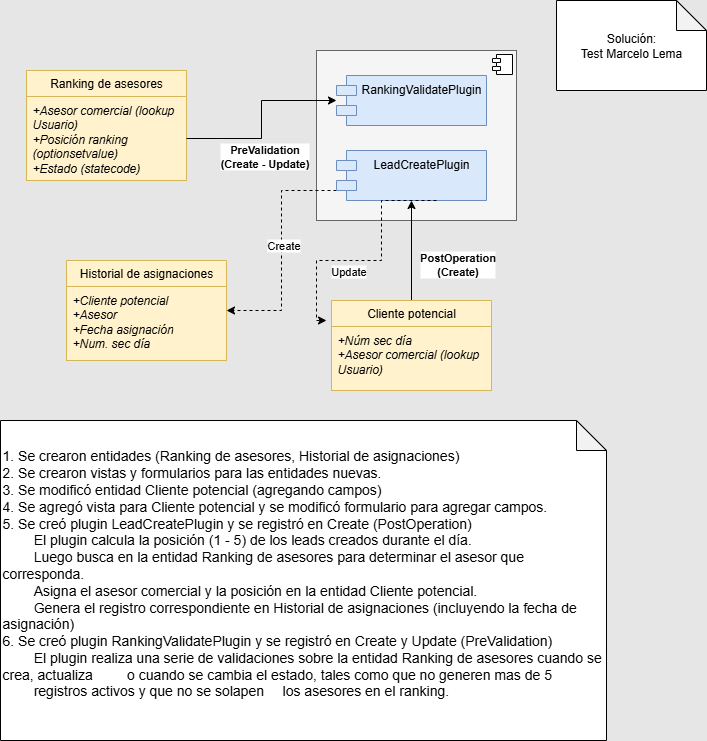

The diagram above was exported from draw.io. Its source (the exported page's mxGraphModel, read from the mxfile embedded in the PNG):
<mxGraphModel dx="1426" dy="743" grid="1" gridSize="10" guides="1" tooltips="1" connect="1" arrows="1" fold="1" page="1" pageScale="1" pageWidth="827" pageHeight="1169" background="#E6E6E6" math="0" shadow="0">
  <root>
    <mxCell id="0" />
    <mxCell id="1" parent="0" />
    <mxCell id="F4Bcy7MZoGlN8Kw7cCW7-20" value="&lt;p style=&quot;margin:0px;margin-top:6px;text-align:center;&quot;&gt;&lt;br&gt;&lt;/p&gt;" style="align=left;overflow=fill;html=1;dropTarget=0;whiteSpace=wrap;fillColor=#f5f5f5;fontColor=#333333;strokeColor=#666666;" parent="1" vertex="1">
      <mxGeometry x="430" y="70" width="200" height="170" as="geometry" />
    </mxCell>
    <mxCell id="F4Bcy7MZoGlN8Kw7cCW7-21" value="" style="shape=component;jettyWidth=8;jettyHeight=4;" parent="F4Bcy7MZoGlN8Kw7cCW7-20" vertex="1">
      <mxGeometry x="1" width="20" height="20" relative="1" as="geometry">
        <mxPoint x="-24" y="4" as="offset" />
      </mxGeometry>
    </mxCell>
    <mxCell id="F4Bcy7MZoGlN8Kw7cCW7-28" style="edgeStyle=orthogonalEdgeStyle;rounded=0;orthogonalLoop=1;jettySize=auto;html=1;entryX=1;entryY=0.5;entryDx=0;entryDy=0;dashed=1;" parent="1" source="F4Bcy7MZoGlN8Kw7cCW7-2" target="F4Bcy7MZoGlN8Kw7cCW7-8" edge="1">
      <mxGeometry relative="1" as="geometry">
        <Array as="points">
          <mxPoint x="395" y="210" />
          <mxPoint x="395" y="330" />
        </Array>
      </mxGeometry>
    </mxCell>
    <mxCell id="WUlfKK4Cqqpom-nqNxjl-3" value="Create" style="edgeLabel;html=1;align=center;verticalAlign=middle;resizable=0;points=[];" parent="F4Bcy7MZoGlN8Kw7cCW7-28" vertex="1" connectable="0">
      <mxGeometry x="-0.0534" y="1" relative="1" as="geometry">
        <mxPoint as="offset" />
      </mxGeometry>
    </mxCell>
    <mxCell id="F4Bcy7MZoGlN8Kw7cCW7-2" value="LeadCreatePlugin" style="shape=module;align=left;spacingLeft=20;align=center;verticalAlign=top;whiteSpace=wrap;html=1;fillColor=#dae8fc;strokeColor=#6c8ebf;" parent="1" vertex="1">
      <mxGeometry x="450" y="170" width="150" height="50" as="geometry" />
    </mxCell>
    <mxCell id="F4Bcy7MZoGlN8Kw7cCW7-3" value="RankingValidatePlugin" style="shape=module;align=left;spacingLeft=20;align=center;verticalAlign=top;whiteSpace=wrap;html=1;fillColor=#dae8fc;strokeColor=#6c8ebf;" parent="1" vertex="1">
      <mxGeometry x="450" y="95" width="150" height="50" as="geometry" />
    </mxCell>
    <mxCell id="F4Bcy7MZoGlN8Kw7cCW7-8" value="Historial de asignaciones" style="swimlane;fontStyle=0;childLayout=stackLayout;horizontal=1;startSize=26;fillColor=#fff2cc;horizontalStack=0;resizeParent=1;resizeParentMax=0;resizeLast=0;collapsible=1;marginBottom=0;whiteSpace=wrap;html=1;strokeColor=#d6b656;gradientColor=none;" parent="1" vertex="1">
      <mxGeometry x="180" y="280" width="160" height="100" as="geometry" />
    </mxCell>
    <mxCell id="F4Bcy7MZoGlN8Kw7cCW7-9" value="&lt;div&gt;&lt;i&gt;+Cliente potencial&lt;br&gt;+Asesor&lt;br&gt;+Fecha asignación&lt;br&gt;+Num. sec día&lt;br&gt;&lt;/i&gt;&lt;/div&gt;" style="text;strokeColor=#d6b656;fillColor=#fff2cc;align=left;verticalAlign=top;spacingLeft=4;spacingRight=4;overflow=hidden;rotatable=0;points=[[0,0.5],[1,0.5]];portConstraint=eastwest;whiteSpace=wrap;html=1;gradientColor=none;" parent="F4Bcy7MZoGlN8Kw7cCW7-8" vertex="1">
      <mxGeometry y="26" width="160" height="74" as="geometry" />
    </mxCell>
    <mxCell id="F4Bcy7MZoGlN8Kw7cCW7-12" value="Ranking de asesores" style="swimlane;fontStyle=0;childLayout=stackLayout;horizontal=1;startSize=26;fillColor=#fff2cc;horizontalStack=0;resizeParent=1;resizeParentMax=0;resizeLast=0;collapsible=1;marginBottom=0;whiteSpace=wrap;html=1;strokeColor=#d6b656;gradientColor=none;" parent="1" vertex="1">
      <mxGeometry x="140" y="90" width="160" height="110" as="geometry" />
    </mxCell>
    <mxCell id="F4Bcy7MZoGlN8Kw7cCW7-13" value="&lt;i&gt;+Asesor comercial (lookup Usuario)&lt;br&gt;+Posición ranking (optionsetvalue)&lt;br&gt;+Estado (statecode)&lt;/i&gt;" style="text;strokeColor=#d6b656;fillColor=#fff2cc;align=left;verticalAlign=top;spacingLeft=4;spacingRight=4;overflow=hidden;rotatable=0;points=[[0,0.5],[1,0.5]];portConstraint=eastwest;whiteSpace=wrap;html=1;gradientColor=none;" parent="F4Bcy7MZoGlN8Kw7cCW7-12" vertex="1">
      <mxGeometry y="26" width="160" height="84" as="geometry" />
    </mxCell>
    <mxCell id="F4Bcy7MZoGlN8Kw7cCW7-22" style="edgeStyle=orthogonalEdgeStyle;rounded=0;orthogonalLoop=1;jettySize=auto;html=1;" parent="1" source="F4Bcy7MZoGlN8Kw7cCW7-14" target="F4Bcy7MZoGlN8Kw7cCW7-2" edge="1">
      <mxGeometry relative="1" as="geometry" />
    </mxCell>
    <mxCell id="F4Bcy7MZoGlN8Kw7cCW7-23" value="&lt;b&gt;PostOperation&lt;br&gt;(Create)&lt;/b&gt;" style="edgeLabel;html=1;align=center;verticalAlign=middle;resizable=0;points=[];" parent="F4Bcy7MZoGlN8Kw7cCW7-22" vertex="1" connectable="0">
      <mxGeometry x="-0.26" y="3" relative="1" as="geometry">
        <mxPoint x="48" as="offset" />
      </mxGeometry>
    </mxCell>
    <mxCell id="F4Bcy7MZoGlN8Kw7cCW7-14" value="Cliente potencial" style="swimlane;fontStyle=0;childLayout=stackLayout;horizontal=1;startSize=26;fillColor=#fff2cc;horizontalStack=0;resizeParent=1;resizeParentMax=0;resizeLast=0;collapsible=1;marginBottom=0;whiteSpace=wrap;html=1;strokeColor=#d6b656;gradientColor=none;" parent="1" vertex="1">
      <mxGeometry x="445" y="320" width="160" height="90" as="geometry" />
    </mxCell>
    <mxCell id="F4Bcy7MZoGlN8Kw7cCW7-15" value="&lt;i&gt;+Núm sec día&lt;br&gt;+Asesor comercial (lookup Usuario)&lt;/i&gt;" style="text;strokeColor=#d6b656;fillColor=#fff2cc;align=left;verticalAlign=top;spacingLeft=4;spacingRight=4;overflow=hidden;rotatable=0;points=[[0,0.5],[1,0.5]];portConstraint=eastwest;whiteSpace=wrap;html=1;gradientColor=none;" parent="F4Bcy7MZoGlN8Kw7cCW7-14" vertex="1">
      <mxGeometry y="26" width="160" height="64" as="geometry" />
    </mxCell>
    <mxCell id="F4Bcy7MZoGlN8Kw7cCW7-18" style="edgeStyle=orthogonalEdgeStyle;rounded=0;orthogonalLoop=1;jettySize=auto;html=1;" parent="1" source="F4Bcy7MZoGlN8Kw7cCW7-13" target="F4Bcy7MZoGlN8Kw7cCW7-3" edge="1">
      <mxGeometry relative="1" as="geometry" />
    </mxCell>
    <mxCell id="F4Bcy7MZoGlN8Kw7cCW7-19" value="&lt;b&gt;PreValidation&lt;br&gt;(Create - Update)&lt;/b&gt;" style="edgeLabel;html=1;align=center;verticalAlign=middle;resizable=0;points=[];" parent="F4Bcy7MZoGlN8Kw7cCW7-18" vertex="1" connectable="0">
      <mxGeometry x="-0.4724" y="1" relative="1" as="geometry">
        <mxPoint x="27" y="18" as="offset" />
      </mxGeometry>
    </mxCell>
    <mxCell id="F4Bcy7MZoGlN8Kw7cCW7-31" value="&lt;font style=&quot;font-size: 14px;&quot;&gt;1. Se crearon entidades (Ranking de asesores, Historial de asignaciones)&lt;br&gt;2. Se crearon vistas y formularios para las entidades nuevas.&lt;br&gt;&lt;/font&gt;&lt;div&gt;&lt;div&gt;&lt;font style=&quot;font-size: 14px;&quot;&gt;3. Se modificó entidad Cliente potencial (agregando campos)&lt;br&gt;4. Se agregó vista para Cliente potencial y se modificó formulario para agregar campos.&lt;br&gt;5. Se creó plugin LeadCreatePlugin y se registró en Create (PostOperation)&lt;/font&gt;&lt;/div&gt;&lt;/div&gt;&lt;div&gt;&lt;font style=&quot;font-size: 14px;&quot;&gt;&lt;span style=&quot;white-space: pre;&quot;&gt;&#09;&lt;/span&gt;El plugin calcula la posición (1 - 5) de los leads creados durante el día.&lt;br&gt;&lt;span style=&quot;white-space: pre;&quot;&gt;&#09;&lt;/span&gt;Luego&amp;nbsp;busca en la entidad Ranking de asesores para determinar el asesor que corresponda.&lt;br&gt;&lt;span style=&quot;white-space: pre;&quot;&gt;&#09;&lt;/span&gt;Asigna el asesor comercial y la posición en la entidad Cliente potencial.&lt;br&gt;&lt;span style=&quot;white-space: pre;&quot;&gt;&#09;&lt;/span&gt;Genera el registro correspondiente en Historial de asignaciones (incluyendo la fecha de asignación)&lt;br&gt;&lt;/font&gt;&lt;div&gt;&lt;font style=&quot;font-size: 14px;&quot;&gt;6. Se creó plugin RankingValidatePlugin y se registró en Create y Update (PreValidation)&lt;br&gt;&lt;span style=&quot;white-space: pre;&quot;&gt;&#09;&lt;/span&gt;El plugin realiza una serie de validaciones sobre la entidad Ranking de asesores cuando se crea, actualiza &lt;span style=&quot;white-space: pre;&quot;&gt;&#09;&lt;/span&gt;o cuando se cambia el estado, tales como que no generen mas de 5 &lt;span style=&quot;white-space: pre;&quot;&gt;&#09;&lt;/span&gt;registros activos y que no se solapen &lt;span style=&quot;white-space: pre;&quot;&gt;&#09;&lt;/span&gt;los asesores en el ranking.&lt;/font&gt;&lt;br&gt;&lt;/div&gt;&lt;/div&gt;&lt;div&gt;&lt;br&gt;&lt;/div&gt;" style="shape=note;whiteSpace=wrap;html=1;backgroundOutline=1;darkOpacity=0.05;align=left;" parent="1" vertex="1">
      <mxGeometry x="114" y="440" width="606" height="320" as="geometry" />
    </mxCell>
    <mxCell id="WUlfKK4Cqqpom-nqNxjl-2" value="Solución:&lt;br&gt;Test Marcelo Lema" style="shape=note;whiteSpace=wrap;html=1;backgroundOutline=1;darkOpacity=0.05;" parent="1" vertex="1">
      <mxGeometry x="670" y="20" width="150" height="90" as="geometry" />
    </mxCell>
    <mxCell id="WUlfKK4Cqqpom-nqNxjl-4" style="edgeStyle=orthogonalEdgeStyle;rounded=0;orthogonalLoop=1;jettySize=auto;html=1;dashed=1;" parent="1" edge="1">
      <mxGeometry relative="1" as="geometry">
        <Array as="points">
          <mxPoint x="495" y="220" />
          <mxPoint x="495" y="280" />
          <mxPoint x="430" y="280" />
        </Array>
        <mxPoint x="550" y="220" as="sourcePoint" />
        <mxPoint x="440" y="340" as="targetPoint" />
      </mxGeometry>
    </mxCell>
    <mxCell id="WUlfKK4Cqqpom-nqNxjl-5" value="Update" style="edgeLabel;html=1;align=center;verticalAlign=middle;resizable=0;points=[];" parent="WUlfKK4Cqqpom-nqNxjl-4" vertex="1" connectable="0">
      <mxGeometry x="-0.0534" y="1" relative="1" as="geometry">
        <mxPoint x="-31" y="9" as="offset" />
      </mxGeometry>
    </mxCell>
  </root>
</mxGraphModel>